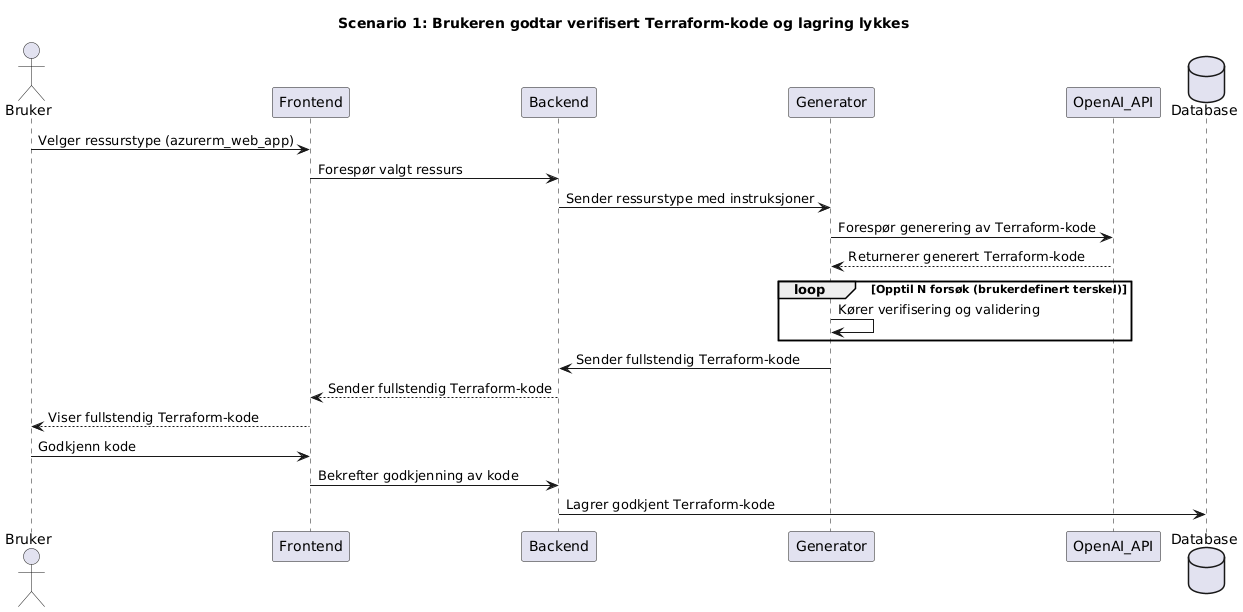

The diagram above was rendered by PlantUML. Its source (embedded in the PNG):
@startuml
title Scenario 1: Brukeren godtar verifisert Terraform-kode og lagring lykkes

actor           Bruker          as  Bruker
participant     Frontend        as  Frontend
participant     Backend         as  Backend
participant     Generator       as  Generator
participant     OpenAI_API      as  OpenAI_API
database        Database        as  Database

Bruker        ->      Frontend        :   Velger ressurstype (azurerm_web_app)
Frontend      ->      Backend         :   Forespør valgt ressurs
Backend       ->      Generator       :   Sender ressurstype med instruksjoner


Generator    ->      OpenAI_API      :   Forespør generering av Terraform-kode
OpenAI_API   -->     Generator       :   Returnerer generert Terraform-kode


loop Opptil N forsøk (brukerdefinert terskel)
Generator   ->      Generator   :   Kører verifisering og validering
end loop

Generator   ->      Backend     :   Sender fullstendig Terraform-kode
Backend     -->     Frontend    :   Sender fullstendig Terraform-kode
Frontend    -->     Bruker      :   Viser fullstendig Terraform-kode
Bruker      ->      Frontend    :   Godkjenn kode

Frontend    ->      Backend         :   Bekrefter godkjenning av kode
Backend     ->      Database        :   Lagrer godkjent Terraform-kode
@enduml